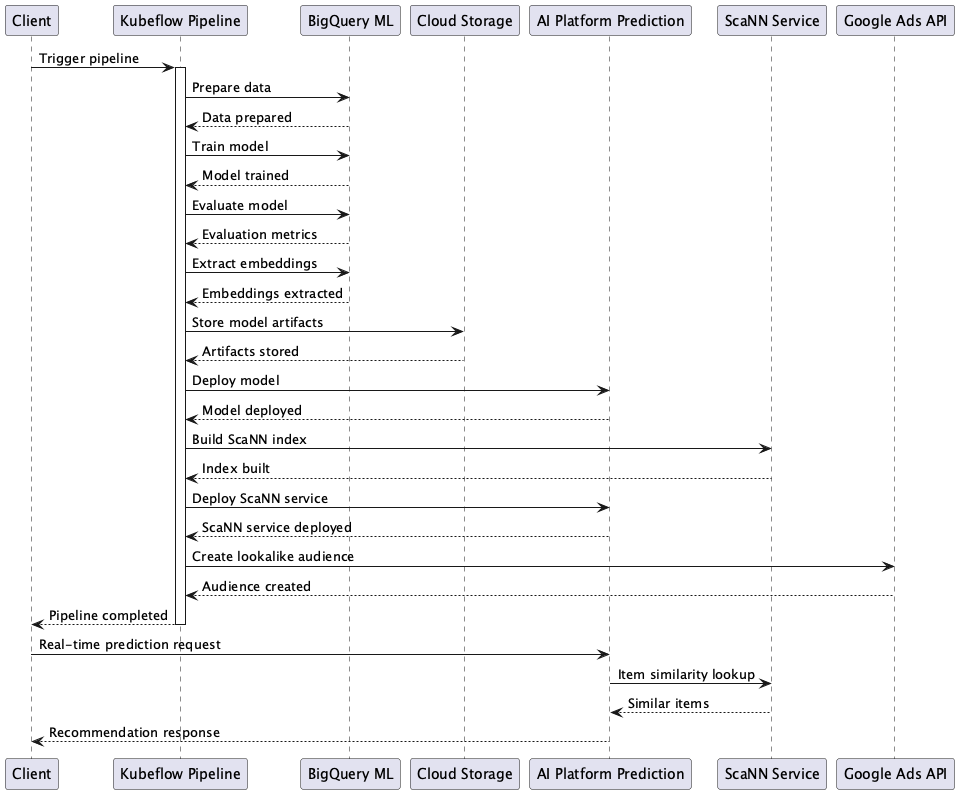

The diagram above was rendered by PlantUML. Its source (embedded in the PNG):
@startuml
participant "Client" as C
participant "Kubeflow Pipeline" as KFP
participant "BigQuery ML" as BQML
participant "Cloud Storage" as GCS
participant "AI Platform Prediction" as AIP
participant "ScaNN Service" as ScaNN
participant "Google Ads API" as GAds

C -> KFP: Trigger pipeline
activate KFP

KFP -> BQML: Prepare data
BQML --> KFP: Data prepared

KFP -> BQML: Train model
BQML --> KFP: Model trained

KFP -> BQML: Evaluate model
BQML --> KFP: Evaluation metrics

KFP -> BQML: Extract embeddings
BQML --> KFP: Embeddings extracted

KFP -> GCS: Store model artifacts
GCS --> KFP: Artifacts stored

KFP -> AIP: Deploy model
AIP --> KFP: Model deployed

KFP -> ScaNN: Build ScaNN index
ScaNN --> KFP: Index built

KFP -> AIP: Deploy ScaNN service
AIP --> KFP: ScaNN service deployed

KFP -> GAds: Create lookalike audience
GAds --> KFP: Audience created

KFP --> C: Pipeline completed
deactivate KFP

C -> AIP: Real-time prediction request
AIP -> ScaNN: Item similarity lookup
ScaNN --> AIP: Similar items
AIP --> C: Recommendation response
@enduml